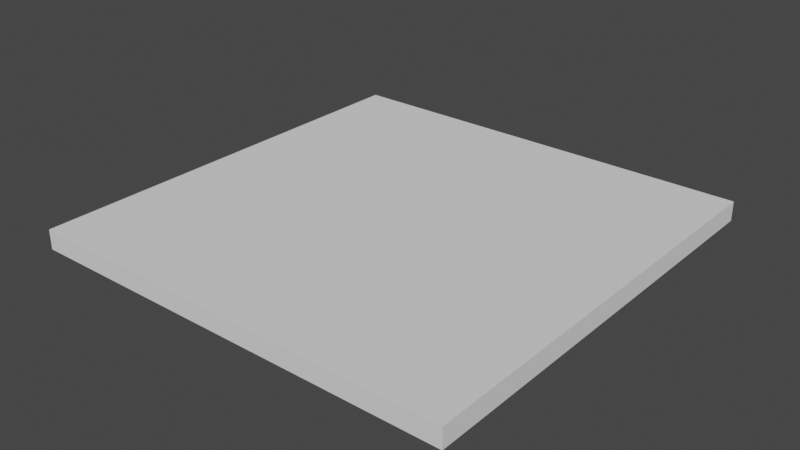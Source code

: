 # Source: StairsPlatformSquare.blend  (saved by Blender 2.90.8; exported with 4.5.12 LTS)
import bpy
from mathutils import Matrix  # noqa: F401  (used for matrix-valued properties, if any)

bpy.ops.wm.read_factory_settings(use_empty=True)
scene = bpy.context.scene
scene.name = 'Scene'

# ---- collections
col_collection = bpy.data.collections.new('Collection'); scene.collection.children.link(col_collection)

# ---- materials (node trees are filled in below, after node groups)
mat_walls = bpy.data.materials.new('Walls')
mat_walls.alpha_threshold = 0.0
mat_walls.use_transparent_shadow = False
mat_walls.roughness = 0.5
mat_base = bpy.data.materials.new('Base')
mat_base.alpha_threshold = 0.0
mat_base.use_transparent_shadow = False
mat_base.diffuse_color = (0.3121, 0.3121, 0.3121, 1.0)
mat_base.roughness = 0.5
mat_walls_001 = bpy.data.materials.new('Walls.001')
mat_walls_001.alpha_threshold = 0.0
mat_walls_001.use_transparent_shadow = False
mat_walls_001.roughness = 0.5
mat_base_001 = bpy.data.materials.new('Base.001')
mat_base_001.alpha_threshold = 0.0
mat_base_001.use_transparent_shadow = False
mat_base_001.diffuse_color = (0.3121, 0.3121, 0.3121, 1.0)
mat_base_001.roughness = 0.5

# ---- material node trees

# ---- world
world_world = bpy.data.worlds.new('World'); scene.world = world_world
world_world.use_nodes = True; world_world.node_tree.nodes.clear()
_N = world_world.node_tree.nodes; _L = world_world.node_tree.links
n0 = _N.new('ShaderNodeOutputWorld'); n0.name = 'World Output'; n0.location = (300, 300)
n1 = _N.new('ShaderNodeBackground'); n1.name = 'Background'; n1.location = (10, 300)
n1.inputs[0].default_value = (0.05088, 0.05088, 0.05088, 1.0)
_L.new(n1.outputs[0], n0.inputs[0])
n0.is_active_output = True
world_world.color = (0.05088, 0.05088, 0.05088)
world_world.use_sun_shadow = False
world_world.sun_shadow_jitter_overblur = 0.0

# ---- meshes
me_cube_021 = bpy.data.meshes.new('Cube.021')
me_cube_021.from_pydata([(0.5736, -0.5736, 0.05184), (0.5736, -0.5736, -5.96e-08), (-0.5736, -0.5736, -5.96e-08), (-0.5736, 0.5736, -5.96e-08), (0.5736, 0.5736, 0.05184), (0.5736, 0.5736, -5.96e-08), (-0.5736, -0.5736, 0.05184), (-0.5736, 0.5736, 0.05184)], [], [(4, 0, 1, 5), (7, 3, 2, 6), (7, 4, 5, 3), (4, 7, 6, 0), (2, 3, 5, 1), (1, 0, 6, 2)])
me_cube_021.materials.append(mat_walls)
me_cube_021.materials.append(mat_base)
me_cube_021.materials.append(mat_walls_001)
me_cube_021.materials.append(mat_base_001)
me_cube_021.use_remesh_preserve_volume = False
me_cube_021.use_remesh_preserve_attributes = False
me_cube_021.use_mirror_vertex_groups = False
me_cube_021.update()

# ---- objects
ob_stairsplatformsquare = bpy.data.objects.new('StairsPlatformSquare', me_cube_021)

# ---- transforms, parenting, visibility, modifiers, constraints
ob_stairsplatformsquare.location = (-0.4144, 6.963, 2.857)
ob_stairsplatformsquare.scale = (3.0, 3.0, 3.0)
ob_stairsplatformsquare.lineart.crease_threshold = 0.0

# ---- collection membership
col_collection.objects.link(ob_stairsplatformsquare)

# ---- scene / render settings (as saved in the file)
scene.frame_start = 1; scene.frame_end = 250; scene.frame_set(1)
scene.render.engine = 'BLENDER_EEVEE_NEXT'
scene.cycles.use_denoising = False
scene.cycles.samples = 128
scene.cycles.sampling_pattern = 'TABULATED_SOBOL'
scene.cycles.use_adaptive_sampling = False
scene.cycles.use_light_tree = False
scene.view_settings.view_transform = 'Filmic'
bpy.context.view_layer.update()

# ---- added for rendering (the .blend has no active camera and no usable light): camera, sun
cam_auto = bpy.data.cameras.new('AutoCamera')
cam_auto.lens = 50.0
cam_auto.sensor_width = 36.0
cam_auto.clip_end = 1000.0
ob_auto_camera = bpy.data.objects.new('AutoCamera', cam_auto)
scene.collection.objects.link(ob_auto_camera)
ob_auto_camera.location = (4.09085, 1.5569, 6.53891)
ob_auto_camera.rotation_euler = (1.09748, -7.21219e-08, 0.694738)
scene.camera = ob_auto_camera
light_auto_sun = bpy.data.lights.new('AutoSun', 'SUN')
light_auto_sun.energy = 3.0
light_auto_sun.angle = 0.0523599
ob_auto_sun = bpy.data.objects.new('AutoSun', light_auto_sun)
scene.collection.objects.link(ob_auto_sun)
ob_auto_sun.rotation_euler = (0.872665, 0.174533, 0.523599)
bpy.context.view_layer.update()
